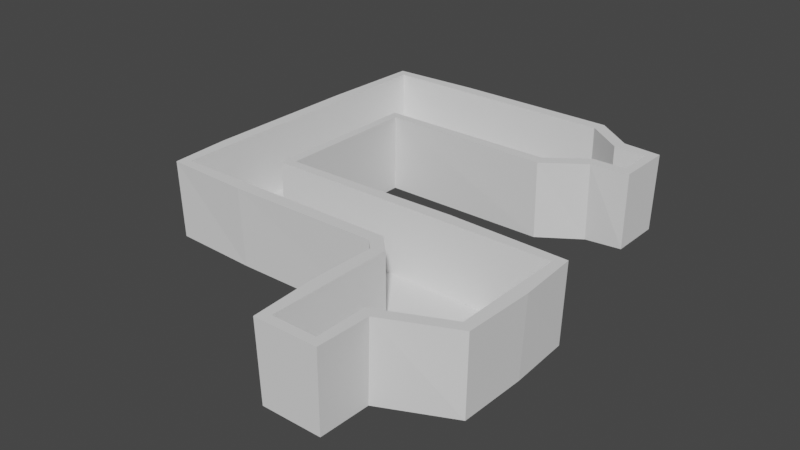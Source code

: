# Source: world.blend  (saved by Blender 2.80.75; exported with 4.5.12 LTS)
import bpy
from mathutils import Matrix  # noqa: F401  (used for matrix-valued properties, if any)

bpy.ops.wm.read_factory_settings(use_empty=True)
scene = bpy.context.scene
scene.name = 'Scene'

# ---- collections
col_collection = bpy.data.collections.new('Collection'); scene.collection.children.link(col_collection)

# ---- world
world_world = bpy.data.worlds.new('World'); scene.world = world_world
world_world.use_nodes = True; world_world.node_tree.nodes.clear()
_N = world_world.node_tree.nodes; _L = world_world.node_tree.links
n0 = _N.new('ShaderNodeOutputWorld'); n0.name = 'World Output'; n0.location = (300, 300)
n1 = _N.new('ShaderNodeBackground'); n1.name = 'Background'; n1.location = (10, 300)
n1.inputs[0].default_value = (0.05088, 0.05088, 0.05088, 1.0)
_L.new(n1.outputs[0], n0.inputs[0])
n0.is_active_output = True
world_world.color = (0.05088, 0.05088, 0.05088)
world_world.use_sun_shadow = False
world_world.sun_shadow_jitter_overblur = 0.0

# ---- meshes
me_cube_001 = bpy.data.meshes.new('Cube.001')
me_cube_001.from_pydata([(-0.3023, -0.3023, 0.0), (-0.3023, -0.3023, 2.0), (-0.3023, 0.3023, 0.0), (-0.3023, 0.3023, 2.0), (0.3023, -0.3023, 0.0), (0.3023, -0.3023, 2.0), (0.3023, 0.3023, 0.0), (0.3023, 0.3023, 2.0)], [], [(0, 1, 3, 2), (2, 3, 7, 6), (6, 7, 5, 4), (4, 5, 1, 0), (2, 6, 4, 0), (7, 3, 1, 5)])
_uv = me_cube_001.uv_layers.new(name='UVMap')
_uv.uv.foreach_set('vector', [0.375, 0.0, 0.625, 0.0, 0.625, 0.25, 0.375, 0.25, 0.375, 0.25, 0.625, 0.25, 0.625, 0.5, 0.375, 0.5, 0.375, 0.5, 0.625, 0.5, 0.625, 0.75, 0.375, 0.75, 0.375, 0.75, 0.625, 0.75, 0.625, 1.0, 0.375, 1.0, 0.125, 0.5, 0.375, 0.5, 0.375, 0.75, 0.125, 0.75, 0.625, 0.5, 0.875, 0.5, 0.875, 0.75, 0.625, 0.75])
me_cube_001.use_remesh_preserve_volume = False
me_cube_001.use_remesh_preserve_attributes = False
me_cube_001.use_mirror_vertex_groups = False
me_cube_001.update()
me_cube_002 = bpy.data.meshes.new('Cube.002')
me_cube_002.from_pydata([(-3.367, 4.373, 0.0), (-3.367, -3.367, 0.0), (3.367, 4.373, 0.0), (3.367, -3.367, 0.0), (-3.367, 26.61, 0.0), (13.59, 26.61, 0.0), (-3.367, 8.96, 0.0), (13.59, 8.96, 0.0), (13.59, 18.59, 0.0), (-42.32, 66.39, 0.0), (-42.32, 26.61, 0.0), (-42.32, 18.59, 0.0), (-3.367, 15.89, 0.0), (-30.36, 18.59, 0.0), (-32.03, 26.61, 0.0), (-6.064, 18.59, 0.0), (-29.47, 66.39, 0.0), (-32.03, 51.68, 0.0), (-42.32, 51.68, 0.0), (6.795, 62.01, 0.0), (6.795, 56.06, 0.0), (1.585, 62.01, 0.0), (1.585, 56.06, 0.0), (-4.475, 66.39, 0.0), (-4.475, 51.68, 0.0), (-3.367, 4.373, 10.9), (-3.367, -3.367, 10.9), (3.367, 4.373, 10.9), (3.367, -3.367, 10.9), (-3.367, 26.61, 10.9), (13.59, 26.61, 10.9), (-3.367, 8.96, 10.9), (13.59, 8.96, 10.9), (13.59, 18.59, 10.9), (-42.32, 66.39, 10.9), (-42.32, 26.61, 10.9), (-42.32, 18.59, 10.9), (-3.367, 15.89, 10.9), (-30.36, 18.59, 10.9), (-32.03, 26.61, 10.9), (-6.064, 18.59, 10.9), (-29.47, 66.39, 10.9), (-32.03, 51.68, 10.9), (-42.32, 51.68, 10.9), (6.795, 62.01, 10.9), (6.795, 56.06, 10.9), (1.585, 62.01, 10.9), (1.585, 56.06, 10.9), (-4.475, 66.39, 10.9), (-4.475, 51.68, 10.9)], [], [(0, 1, 3, 2), (12, 8, 5, 4, 15), (0, 2, 7, 6), (13, 14, 10, 11), (18, 17, 16, 9), (15, 4, 14, 13), (6, 7, 8, 12), (10, 14, 17, 18), (21, 22, 20, 19), (23, 24, 22, 21), (16, 17, 24, 23), (22, 24, 49, 47), (7, 2, 27, 32), (1, 0, 25, 26), (12, 15, 40, 37), (18, 9, 34, 43), (3, 1, 26, 28), (13, 11, 36, 38), (23, 21, 46, 48), (8, 7, 32, 33), (2, 3, 28, 27), (24, 17, 42, 49), (19, 20, 45, 44), (4, 5, 30, 29), (14, 4, 29, 39), (10, 18, 43, 35), (16, 23, 48, 41), (0, 6, 31, 25), (6, 12, 37, 31), (11, 10, 35, 36), (20, 22, 47, 45), (5, 8, 33, 30), (9, 16, 41, 34), (21, 19, 44, 46), (17, 14, 39, 42), (15, 13, 38, 40)])
_uv = me_cube_002.uv_layers.new(name='UVMap')
_uv.uv.foreach_set('vector', [0.0, 0.0, 1.0, 0.0, 1.0, 1.0, 0.0, 1.0, 0.0, 0.0, 0.0, 1.0, 0.0, 1.0, 0.0, 0.0, 0.0, 0.0, 0.0, 0.0, 0.0, 1.0, 0.0, 1.0, 0.0, 0.0, 0.0, 0.0, 0.0, 0.0, 0.0, 0.0, 0.0, 0.0, 0.0, 0.0, 0.0, 0.0, 0.0, 0.0, 0.0, 0.0, 0.0, 0.0, 0.0, 0.0, 0.0, 0.0, 0.0, 0.0, 0.0, 0.0, 0.0, 1.0, 0.0, 1.0, 0.0, 0.0, 0.0, 0.0, 0.0, 0.0, 0.0, 0.0, 0.0, 0.0, 0.0, 0.0, 0.0, 0.0, 0.0, 0.0, 0.0, 0.0, 0.0, 0.0, 0.0, 0.0, 0.0, 0.0, 0.0, 0.0, 0.0, 0.0, 0.0, 0.0, 0.0, 0.0, 0.0, 0.0, 0.0, 0.0, 0.0, 0.0, 0.0, 0.0, 0.0, 0.0, 0.0, 1.0, 0.0, 1.0, 0.0, 1.0, 0.0, 1.0, 1.0, 0.0, 0.0, 0.0, 0.0, 0.0, 1.0, 0.0, 0.0, 0.0, 0.0, 0.0, 0.0, 0.0, 0.0, 0.0, 0.0, 0.0, 0.0, 0.0, 0.0, 0.0, 0.0, 0.0, 1.0, 1.0, 1.0, 0.0, 1.0, 0.0, 1.0, 1.0, 0.0, 0.0, 0.0, 0.0, 0.0, 0.0, 0.0, 0.0, 0.0, 0.0, 0.0, 0.0, 0.0, 0.0, 0.0, 0.0, 0.0, 1.0, 0.0, 1.0, 0.0, 1.0, 0.0, 1.0, 0.0, 1.0, 1.0, 1.0, 1.0, 1.0, 0.0, 1.0, 0.0, 0.0, 0.0, 0.0, 0.0, 0.0, 0.0, 0.0, 0.0, 0.0, 0.0, 0.0, 0.0, 0.0, 0.0, 0.0, 0.0, 0.0, 0.0, 1.0, 0.0, 1.0, 0.0, 0.0, 0.0, 0.0, 0.0, 0.0, 0.0, 0.0, 0.0, 0.0, 0.0, 0.0, 0.0, 0.0, 0.0, 0.0, 0.0, 0.0, 0.0, 0.0, 0.0, 0.0, 0.0, 0.0, 0.0, 0.0, 0.0, 0.0, 0.0, 0.0, 0.0, 0.0, 0.0, 0.0, 0.0, 0.0, 0.0, 0.0, 0.0, 0.0, 0.0, 0.0, 0.0, 0.0, 0.0, 0.0, 0.0, 0.0, 0.0, 0.0, 0.0, 0.0, 0.0, 0.0, 0.0, 0.0, 0.0, 0.0, 0.0, 1.0, 0.0, 1.0, 0.0, 1.0, 0.0, 1.0, 0.0, 0.0, 0.0, 0.0, 0.0, 0.0, 0.0, 0.0, 0.0, 0.0, 0.0, 0.0, 0.0, 0.0, 0.0, 0.0, 0.0, 0.0, 0.0, 0.0, 0.0, 0.0, 0.0, 0.0, 0.0, 0.0, 0.0, 0.0, 0.0, 0.0, 0.0, 0.0])
me_cube_002.use_remesh_preserve_volume = False
me_cube_002.use_remesh_preserve_attributes = False
me_cube_002.use_mirror_vertex_groups = False
me_cube_002.update()

# ---- objects
ob_player = bpy.data.objects.new('Player', me_cube_001)
ob_level = bpy.data.objects.new('Level', me_cube_002)
ob_spawn = bpy.data.objects.new('Spawn', None)

# ---- transforms, parenting, visibility, modifiers, constraints
ob_player.location = (0.0, 0.0, 0.0)
ob_player.lineart.crease_threshold = 0.0
ob_level.location = (0.0, 0.0, 0.0)
ob_level.lineart.crease_threshold = 0.0
_m = ob_level.modifiers.new('Solidify', 'SOLIDIFY')
_m.thickness = 2.0
_m.nonmanifold_thickness_mode = 'FIXED'
_m.nonmanifold_merge_threshold = 0.0003
ob_spawn.location = (0.0, 0.0, 0.0)
ob_spawn.lineart.crease_threshold = 0.0

# ---- collection membership
col_collection.objects.link(ob_player)
col_collection.objects.link(ob_level)
col_collection.objects.link(ob_spawn)

# ---- scene / render settings (as saved in the file)
scene.frame_start = 1; scene.frame_end = 250; scene.frame_set(1)
scene.render.engine = 'BLENDER_EEVEE_NEXT'
scene.cycles.use_denoising = False
scene.cycles.samples = 128
scene.cycles.sampling_pattern = 'TABULATED_SOBOL'
scene.cycles.use_adaptive_sampling = False
scene.cycles.use_light_tree = False
scene.view_settings.view_transform = 'Filmic'
bpy.context.view_layer.update()

# ---- added for rendering (the .blend has no active camera and no usable light): camera, sun
cam_auto = bpy.data.cameras.new('AutoCamera')
cam_auto.lens = 50.0
cam_auto.sensor_width = 36.0
cam_auto.clip_end = 1549.45
ob_auto_camera = bpy.data.objects.new('AutoCamera', cam_auto)
scene.collection.objects.link(ob_auto_camera)
ob_auto_camera.location = (73.9236, -74.1392, 75.1746)
ob_auto_camera.rotation_euler = (1.09748, -7.21219e-08, 0.694738)
scene.camera = ob_auto_camera
light_auto_sun = bpy.data.lights.new('AutoSun', 'SUN')
light_auto_sun.energy = 3.0
light_auto_sun.angle = 0.0523599
ob_auto_sun = bpy.data.objects.new('AutoSun', light_auto_sun)
scene.collection.objects.link(ob_auto_sun)
ob_auto_sun.rotation_euler = (0.872665, 0.174533, 0.523599)
bpy.context.view_layer.update()
